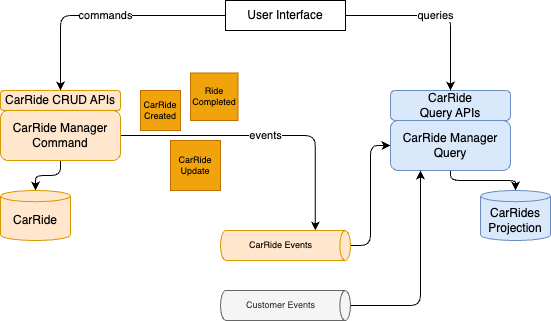

The diagram above was exported from draw.io. Its source (the exported page's mxGraphModel, read from the mxfile embedded in the PNG):
<mxGraphModel dx="463" dy="1431" grid="1" gridSize="10" guides="1" tooltips="1" connect="1" arrows="1" fold="1" page="1" pageScale="1" pageWidth="850" pageHeight="1100" math="0" shadow="0">
  <root>
    <mxCell id="0" />
    <mxCell id="1" parent="0" />
    <mxCell id="8" value="events" style="edgeStyle=orthogonalEdgeStyle;html=1;entryX=0;entryY=0;entryDx=0;entryDy=35.16603088378906;entryPerimeter=0;" parent="1" source="2" target="4" edge="1">
      <mxGeometry relative="1" as="geometry" />
    </mxCell>
    <mxCell id="10" style="edgeStyle=orthogonalEdgeStyle;html=1;entryX=0.5;entryY=0;entryDx=0;entryDy=0;entryPerimeter=0;" parent="1" source="2" target="9" edge="1">
      <mxGeometry relative="1" as="geometry" />
    </mxCell>
    <mxCell id="2" value="CarRide Manager&lt;br&gt;Command" style="rounded=1;whiteSpace=wrap;html=1;fillColor=#ffe6cc;strokeColor=#d79b00;" parent="1" vertex="1">
      <mxGeometry x="20" y="90" width="120" height="50" as="geometry" />
    </mxCell>
    <mxCell id="3" value="CarRide&lt;br&gt;Created" style="whiteSpace=wrap;html=1;aspect=fixed;fillColor=#f0a30a;fontColor=#000000;strokeColor=#BD7000;fontSize=9;" parent="1" vertex="1">
      <mxGeometry x="160" y="70" width="40" height="40" as="geometry" />
    </mxCell>
    <mxCell id="13" style="edgeStyle=orthogonalEdgeStyle;html=1;entryX=0;entryY=0.5;entryDx=0;entryDy=0;" parent="1" source="4" target="11" edge="1">
      <mxGeometry relative="1" as="geometry" />
    </mxCell>
    <mxCell id="4" value="CarRide Events" style="shape=cylinder3;whiteSpace=wrap;html=1;boundedLbl=1;backgroundOutline=1;size=5.332061767578125;fontSize=9;rotation=90;horizontal=0;fillColor=#ffe6cc;strokeColor=#d79b00;" parent="1" vertex="1">
      <mxGeometry x="290" y="160" width="30" height="130" as="geometry" />
    </mxCell>
    <mxCell id="5" value="Ride Completed" style="whiteSpace=wrap;html=1;aspect=fixed;fillColor=#f0a30a;fontColor=#000000;strokeColor=#BD7000;fontSize=9;" parent="1" vertex="1">
      <mxGeometry x="210" y="52.5" width="47.5" height="47.5" as="geometry" />
    </mxCell>
    <mxCell id="6" value="CarRide Update" style="whiteSpace=wrap;html=1;aspect=fixed;fillColor=#f0a30a;fontColor=#000000;strokeColor=#BD7000;fontSize=9;" parent="1" vertex="1">
      <mxGeometry x="190" y="120" width="50" height="50" as="geometry" />
    </mxCell>
    <mxCell id="7" value="CarRide CRUD APIs" style="rounded=1;whiteSpace=wrap;html=1;fillColor=#ffe6cc;strokeColor=#d79b00;" parent="1" vertex="1">
      <mxGeometry x="20" y="70" width="120" height="20" as="geometry" />
    </mxCell>
    <mxCell id="9" value="CarRide" style="shape=cylinder3;whiteSpace=wrap;html=1;boundedLbl=1;backgroundOutline=1;size=5.5859222412109375;strokeColor=#d79b00;fillColor=#ffe6cc;" parent="1" vertex="1">
      <mxGeometry x="20" y="170" width="70" height="50" as="geometry" />
    </mxCell>
    <mxCell id="15" style="edgeStyle=orthogonalEdgeStyle;html=1;entryX=0.5;entryY=0;entryDx=0;entryDy=0;entryPerimeter=0;" parent="1" source="11" target="14" edge="1">
      <mxGeometry relative="1" as="geometry" />
    </mxCell>
    <mxCell id="11" value="CarRide Manager&lt;br&gt;Query" style="rounded=1;whiteSpace=wrap;html=1;fillColor=#dae8fc;strokeColor=#6c8ebf;" parent="1" vertex="1">
      <mxGeometry x="410" y="100" width="120" height="50" as="geometry" />
    </mxCell>
    <mxCell id="12" value="CarRide&lt;br&gt;Query APIs" style="rounded=1;whiteSpace=wrap;html=1;fillColor=#dae8fc;strokeColor=#6c8ebf;" parent="1" vertex="1">
      <mxGeometry x="410" y="70" width="120" height="30" as="geometry" />
    </mxCell>
    <mxCell id="14" value="CarRides&lt;br&gt;Projection" style="shape=cylinder3;whiteSpace=wrap;html=1;boundedLbl=1;backgroundOutline=1;size=5.5859222412109375;fillColor=#dae8fc;strokeColor=#6c8ebf;" parent="1" vertex="1">
      <mxGeometry x="500" y="170" width="70" height="50" as="geometry" />
    </mxCell>
    <mxCell id="17" style="edgeStyle=orthogonalEdgeStyle;html=1;entryX=0.25;entryY=1;entryDx=0;entryDy=0;" parent="1" source="16" target="11" edge="1">
      <mxGeometry relative="1" as="geometry" />
    </mxCell>
    <mxCell id="16" value="Customer Events" style="shape=cylinder3;whiteSpace=wrap;html=1;boundedLbl=1;backgroundOutline=1;size=5.332061767578125;fontSize=9;rotation=90;horizontal=0;fillColor=#f5f5f5;strokeColor=#666666;fontColor=#333333;" parent="1" vertex="1">
      <mxGeometry x="290" y="220" width="30" height="130" as="geometry" />
    </mxCell>
    <mxCell id="19" value="commands" style="edgeStyle=orthogonalEdgeStyle;html=1;entryX=0.5;entryY=0;entryDx=0;entryDy=0;" edge="1" parent="1" source="18" target="7">
      <mxGeometry relative="1" as="geometry" />
    </mxCell>
    <mxCell id="20" value="queries" style="edgeStyle=orthogonalEdgeStyle;html=1;entryX=0.5;entryY=0;entryDx=0;entryDy=0;" edge="1" parent="1" source="18" target="12">
      <mxGeometry relative="1" as="geometry" />
    </mxCell>
    <mxCell id="18" value="User Interface" style="whiteSpace=wrap;html=1;" vertex="1" parent="1">
      <mxGeometry x="245" y="-20" width="120" height="30" as="geometry" />
    </mxCell>
  </root>
</mxGraphModel>